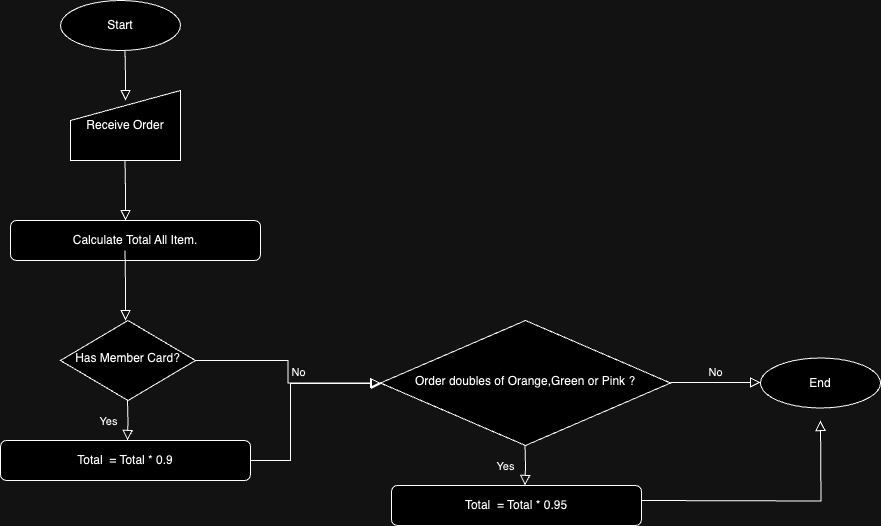

The diagram above was exported from draw.io. Its source (the exported page's mxGraphModel, read from the mxfile embedded in the PNG):
<mxGraphModel dx="1887" dy="865" grid="1" gridSize="10" guides="1" tooltips="1" connect="1" arrows="1" fold="1" page="1" pageScale="1" pageWidth="827" pageHeight="1169" math="0" shadow="0">
  <root>
    <mxCell id="WIyWlLk6GJQsqaUBKTNV-0" />
    <mxCell id="WIyWlLk6GJQsqaUBKTNV-1" parent="WIyWlLk6GJQsqaUBKTNV-0" />
    <mxCell id="TKkrhhiTjuiAIck4OmCZ-0" value="Start" style="ellipse;whiteSpace=wrap;html=1;" vertex="1" parent="WIyWlLk6GJQsqaUBKTNV-1">
      <mxGeometry x="120" y="90" width="120" height="50" as="geometry" />
    </mxCell>
    <mxCell id="TKkrhhiTjuiAIck4OmCZ-1" value="Receive Order" style="shape=manualInput;whiteSpace=wrap;html=1;" vertex="1" parent="WIyWlLk6GJQsqaUBKTNV-1">
      <mxGeometry x="130" y="180" width="110" height="70" as="geometry" />
    </mxCell>
    <mxCell id="TKkrhhiTjuiAIck4OmCZ-2" style="edgeStyle=orthogonalEdgeStyle;rounded=0;orthogonalLoop=1;jettySize=auto;html=1;exitX=0.5;exitY=1;exitDx=0;exitDy=0;" edge="1" parent="WIyWlLk6GJQsqaUBKTNV-1" source="TKkrhhiTjuiAIck4OmCZ-1" target="TKkrhhiTjuiAIck4OmCZ-1">
      <mxGeometry relative="1" as="geometry" />
    </mxCell>
    <mxCell id="TKkrhhiTjuiAIck4OmCZ-3" value="Has Member Card?" style="rhombus;whiteSpace=wrap;html=1;shadow=0;fontFamily=Helvetica;fontSize=12;align=center;strokeWidth=1;spacing=6;spacingTop=-4;" vertex="1" parent="WIyWlLk6GJQsqaUBKTNV-1">
      <mxGeometry x="120" y="410" width="135" height="80" as="geometry" />
    </mxCell>
    <mxCell id="TKkrhhiTjuiAIck4OmCZ-7" value="No" style="edgeStyle=orthogonalEdgeStyle;rounded=0;html=1;jettySize=auto;orthogonalLoop=1;fontSize=11;endArrow=block;endFill=0;endSize=8;strokeWidth=1;shadow=0;labelBackgroundColor=none;exitX=1;exitY=0.5;exitDx=0;exitDy=0;entryX=0;entryY=0.5;entryDx=0;entryDy=0;" edge="1" parent="WIyWlLk6GJQsqaUBKTNV-1" source="TKkrhhiTjuiAIck4OmCZ-3" target="TKkrhhiTjuiAIck4OmCZ-16">
      <mxGeometry y="10" relative="1" as="geometry">
        <mxPoint as="offset" />
        <mxPoint x="260" y="449.5" as="sourcePoint" />
        <mxPoint x="450" y="770" as="targetPoint" />
      </mxGeometry>
    </mxCell>
    <mxCell id="TKkrhhiTjuiAIck4OmCZ-8" value="Yes" style="rounded=0;html=1;jettySize=auto;orthogonalLoop=1;fontSize=11;endArrow=block;endFill=0;endSize=8;strokeWidth=1;shadow=0;labelBackgroundColor=none;edgeStyle=orthogonalEdgeStyle;" edge="1" parent="WIyWlLk6GJQsqaUBKTNV-1">
      <mxGeometry y="20" relative="1" as="geometry">
        <mxPoint as="offset" />
        <mxPoint x="187" y="490" as="sourcePoint" />
        <mxPoint x="187" y="530" as="targetPoint" />
      </mxGeometry>
    </mxCell>
    <mxCell id="TKkrhhiTjuiAIck4OmCZ-13" value="Total&amp;nbsp; = Total * 0.9" style="rounded=1;whiteSpace=wrap;html=1;fontSize=12;glass=0;strokeWidth=1;shadow=0;" vertex="1" parent="WIyWlLk6GJQsqaUBKTNV-1">
      <mxGeometry x="60" y="530" width="250" height="40" as="geometry" />
    </mxCell>
    <mxCell id="TKkrhhiTjuiAIck4OmCZ-14" value="" style="rounded=0;html=1;jettySize=auto;orthogonalLoop=1;fontSize=11;endArrow=block;endFill=0;endSize=8;strokeWidth=1;shadow=0;labelBackgroundColor=none;edgeStyle=orthogonalEdgeStyle;exitX=1;exitY=0.5;exitDx=0;exitDy=0;" edge="1" parent="WIyWlLk6GJQsqaUBKTNV-1" source="TKkrhhiTjuiAIck4OmCZ-13" target="TKkrhhiTjuiAIck4OmCZ-16">
      <mxGeometry relative="1" as="geometry">
        <mxPoint x="187" y="660" as="sourcePoint" />
        <mxPoint x="430" y="490" as="targetPoint" />
        <Array as="points">
          <mxPoint x="350" y="550" />
          <mxPoint x="350" y="473" />
        </Array>
      </mxGeometry>
    </mxCell>
    <mxCell id="TKkrhhiTjuiAIck4OmCZ-16" value="Order doubles of Orange,Green or Pink ?" style="rhombus;whiteSpace=wrap;html=1;shadow=0;fontFamily=Helvetica;fontSize=12;align=center;strokeWidth=1;spacing=6;spacingTop=-4;" vertex="1" parent="WIyWlLk6GJQsqaUBKTNV-1">
      <mxGeometry x="440" y="410" width="290" height="125" as="geometry" />
    </mxCell>
    <mxCell id="TKkrhhiTjuiAIck4OmCZ-18" value="Yes" style="rounded=0;html=1;jettySize=auto;orthogonalLoop=1;fontSize=11;endArrow=block;endFill=0;endSize=8;strokeWidth=1;shadow=0;labelBackgroundColor=none;edgeStyle=orthogonalEdgeStyle;" edge="1" parent="WIyWlLk6GJQsqaUBKTNV-1">
      <mxGeometry y="20" relative="1" as="geometry">
        <mxPoint as="offset" />
        <mxPoint x="584.5" y="535" as="sourcePoint" />
        <mxPoint x="584.5" y="575" as="targetPoint" />
      </mxGeometry>
    </mxCell>
    <mxCell id="TKkrhhiTjuiAIck4OmCZ-20" value="No" style="edgeStyle=orthogonalEdgeStyle;rounded=0;html=1;jettySize=auto;orthogonalLoop=1;fontSize=11;endArrow=block;endFill=0;endSize=8;strokeWidth=1;shadow=0;labelBackgroundColor=none;" edge="1" parent="WIyWlLk6GJQsqaUBKTNV-1" target="TKkrhhiTjuiAIck4OmCZ-24">
      <mxGeometry y="10" relative="1" as="geometry">
        <mxPoint as="offset" />
        <mxPoint x="730" y="472" as="sourcePoint" />
        <mxPoint x="810" y="510" as="targetPoint" />
      </mxGeometry>
    </mxCell>
    <mxCell id="TKkrhhiTjuiAIck4OmCZ-21" value="Calculate Total All Item." style="rounded=1;whiteSpace=wrap;html=1;fontSize=12;glass=0;strokeWidth=1;shadow=0;" vertex="1" parent="WIyWlLk6GJQsqaUBKTNV-1">
      <mxGeometry x="70" y="310" width="250" height="40" as="geometry" />
    </mxCell>
    <mxCell id="TKkrhhiTjuiAIck4OmCZ-23" value="Total&amp;nbsp; = Total * 0.95" style="rounded=1;whiteSpace=wrap;html=1;fontSize=12;glass=0;strokeWidth=1;shadow=0;" vertex="1" parent="WIyWlLk6GJQsqaUBKTNV-1">
      <mxGeometry x="451" y="575" width="250" height="40" as="geometry" />
    </mxCell>
    <mxCell id="TKkrhhiTjuiAIck4OmCZ-24" value="End" style="ellipse;whiteSpace=wrap;html=1;" vertex="1" parent="WIyWlLk6GJQsqaUBKTNV-1">
      <mxGeometry x="820" y="447.5" width="120" height="50" as="geometry" />
    </mxCell>
    <mxCell id="TKkrhhiTjuiAIck4OmCZ-25" value="" style="rounded=0;html=1;jettySize=auto;orthogonalLoop=1;fontSize=11;endArrow=block;endFill=0;endSize=8;strokeWidth=1;shadow=0;labelBackgroundColor=none;edgeStyle=orthogonalEdgeStyle;" edge="1" parent="WIyWlLk6GJQsqaUBKTNV-1">
      <mxGeometry relative="1" as="geometry">
        <mxPoint x="701" y="590" as="sourcePoint" />
        <mxPoint x="880" y="510" as="targetPoint" />
      </mxGeometry>
    </mxCell>
    <mxCell id="TKkrhhiTjuiAIck4OmCZ-26" value="" style="rounded=0;html=1;jettySize=auto;orthogonalLoop=1;fontSize=11;endArrow=block;endFill=0;endSize=8;strokeWidth=1;shadow=0;labelBackgroundColor=none;edgeStyle=orthogonalEdgeStyle;" edge="1" parent="WIyWlLk6GJQsqaUBKTNV-1">
      <mxGeometry relative="1" as="geometry">
        <mxPoint x="184.5" y="140" as="sourcePoint" />
        <mxPoint x="185" y="190" as="targetPoint" />
      </mxGeometry>
    </mxCell>
    <mxCell id="TKkrhhiTjuiAIck4OmCZ-27" value="" style="rounded=0;html=1;jettySize=auto;orthogonalLoop=1;fontSize=11;endArrow=block;endFill=0;endSize=8;strokeWidth=1;shadow=0;labelBackgroundColor=none;edgeStyle=orthogonalEdgeStyle;" edge="1" parent="WIyWlLk6GJQsqaUBKTNV-1">
      <mxGeometry relative="1" as="geometry">
        <mxPoint x="184.5" y="250" as="sourcePoint" />
        <mxPoint x="185" y="310" as="targetPoint" />
      </mxGeometry>
    </mxCell>
    <mxCell id="TKkrhhiTjuiAIck4OmCZ-28" value="" style="rounded=0;html=1;jettySize=auto;orthogonalLoop=1;fontSize=11;endArrow=block;endFill=0;endSize=8;strokeWidth=1;shadow=0;labelBackgroundColor=none;edgeStyle=orthogonalEdgeStyle;" edge="1" parent="WIyWlLk6GJQsqaUBKTNV-1">
      <mxGeometry relative="1" as="geometry">
        <mxPoint x="184.5" y="340" as="sourcePoint" />
        <mxPoint x="185" y="410" as="targetPoint" />
      </mxGeometry>
    </mxCell>
  </root>
</mxGraphModel>